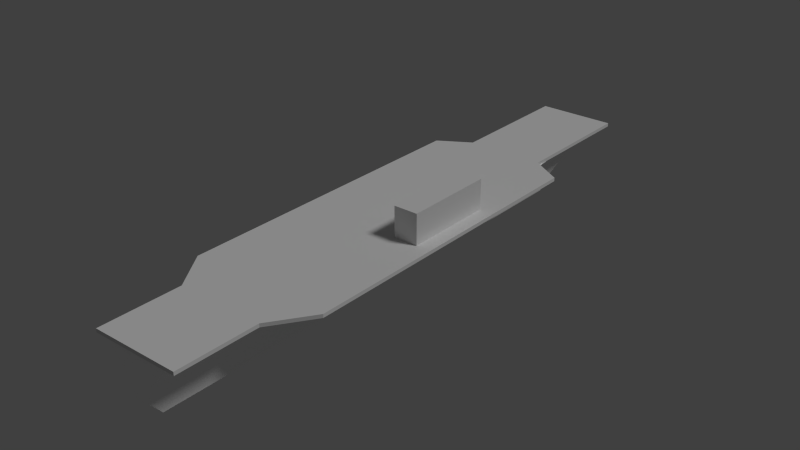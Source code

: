 # Source: CV_00.blend  (saved by Blender 2.79.0; exported with 4.5.12 LTS)
import bpy
from mathutils import Matrix  # noqa: F401  (used for matrix-valued properties, if any)

bpy.ops.wm.read_factory_settings(use_empty=True)
scene = bpy.context.scene
scene.name = 'Scene'

# ---- collections
col_collection_1 = bpy.data.collections.new('Collection 1'); scene.collection.children.link(col_collection_1)

# ---- materials (node trees are filled in below, after node groups)
mat_bridge = bpy.data.materials.new('Bridge')
mat_bridge.alpha_threshold = 0.0
mat_bridge.use_transparent_shadow = False
mat_bridge.roughness = 0.5
mat_deck_01 = bpy.data.materials.new('Deck 01')
mat_deck_01.alpha_threshold = 0.0
mat_deck_01.use_transparent_shadow = False
mat_deck_01.roughness = 0.5
mat_hull = bpy.data.materials.new('hull')
mat_hull.alpha_threshold = 0.0
mat_hull.use_transparent_shadow = False
mat_hull.diffuse_color = (1.0, 1.0, 1.0, 1.0)
mat_hull.roughness = 0.5

# ---- material node trees

# ---- world
world_world = bpy.data.worlds.new('World'); scene.world = world_world
world_world.color = (0.05088, 0.05088, 0.05088)
world_world.use_sun_shadow = False
world_world.sun_shadow_jitter_overblur = 0.0
world_world.cycles.sampling_method = 'NONE'
world_world.cycles.sample_map_resolution = 256

# ---- lights
light_lamp = bpy.data.lights.new('Lamp', 'SUN')
light_lamp.transmission_factor = 0.0
light_lamp.cutoff_distance = 30.0
light_lamp.angle = 0.1993
light_lamp.energy = 1.0
light_lamp.shadow_buffer_clip_start = 1.001
light_lamp.shadow_soft_size = 0.1
light_lamp.shadow_cascade_max_distance = 1000.0
light_lamp.cycles.use_multiple_importance_sampling = False

# ---- meshes
me_cube_003 = bpy.data.meshes.new('Cube.003')
me_cube_003.from_pydata([(-7.122, -35.21, -8.128), (-7.122, -35.21, 8.128), (-7.122, 8.128, -8.128), (-7.122, 8.128, 8.128), (4.449, -35.21, -8.128), (4.449, -35.21, 8.128), (4.449, 8.128, -8.128), (4.449, 8.128, 8.128)], [], [(0, 1, 3, 2), (2, 3, 7, 6), (6, 7, 5, 4), (4, 5, 1, 0), (2, 6, 4, 0), (7, 3, 1, 5)])
_uv = me_cube_003.uv_layers.new(name='UVMap')
_uv.uv.foreach_set('vector', [0.5842, 0.7272, 0.2921, 0.7272, 0.2921, 3.56e-08, 0.5842, 0.0, 4.765e-08, 1.0, 0.0, 0.7272, 0.2079, 0.7272, 0.2079, 1.0, 0.2921, 0.7272, 2.478e-07, 0.7272, 0.0, 7.119e-08, 0.2921, 0.0, 0.2079, 1.0, 0.2079, 0.7272, 0.4158, 0.7272, 0.4158, 1.0, 1.0, 0.7272, 0.7921, 0.7272, 0.7921, 0.0, 1.0, 0.0, 0.7921, 0.7272, 0.5842, 0.7272, 0.5842, 0.0, 0.7921, 0.0])
me_cube_003.materials.append(mat_bridge)
me_cube_003.use_remesh_preserve_volume = False
me_cube_003.use_remesh_preserve_attributes = False
me_cube_003.use_mirror_vertex_groups = False
me_cube_003.update()
me_cube_001 = bpy.data.meshes.new('Cube.001')
me_cube_001.from_pydata([(-34.16, -97.12, -0.8495), (-34.16, -97.12, 0.8495), (-34.16, 56.25, -0.8495), (-34.16, 56.25, 0.8495), (34.16, -97.12, -0.8495), (34.16, -97.12, 0.8495), (34.16, 56.25, -0.8495), (34.16, 56.25, 0.8495), (-20.99, -116.4, -0.8495), (-20.99, -116.4, 0.8495), (20.99, -116.4, 0.8495), (20.99, -116.4, -0.8495), (-18.93, 65.56, 0.8495), (-18.93, 65.56, -0.8495), (18.93, 65.56, -0.8495), (18.93, 65.56, 0.8495), (-18.93, 130.0, 0.8495), (-18.93, 130.0, -0.8495), (18.93, 130.0, -0.8495), (18.93, 130.0, 0.8495), (-20.99, -155.6, -0.8495), (-20.99, -155.6, 0.8495), (20.99, -155.6, 0.8495), (20.99, -155.6, -0.8495)], [], [(0, 1, 3, 2), (2, 3, 12, 13), (6, 7, 5, 4), (5, 1, 9, 10), (2, 6, 4, 0), (7, 3, 1, 5), (8, 11, 23, 20), (4, 5, 10, 11), (1, 0, 8, 9), (0, 4, 11, 8), (15, 14, 18, 19), (7, 6, 14, 15), (6, 2, 13, 14), (3, 7, 15, 12), (17, 16, 19, 18), (14, 13, 17, 18), (12, 15, 19, 16), (13, 12, 16, 17), (23, 22, 21, 20), (9, 8, 20, 21), (10, 9, 21, 22), (11, 10, 22, 23)])
_uv = me_cube_001.uv_layers.new(name='UVMap')
_uv.uv.foreach_set('vector', [0.9645, 0.1951, 0.9763, 0.1951, 0.9763, 0.6386, 0.9645, 0.6386, 0.9882, 0.06013, 1.0, 0.06013, 1.0, 0.1026, 0.9882, 0.1026, 0.9526, 0.0, 0.9645, 0.0, 0.9645, 0.4436, 0.9526, 0.4436, 8.874e-08, 0.7953, 0.4763, 0.7953, 0.3845, 0.8629, 0.09181, 0.8629, 0.9526, 0.7416, 0.4763, 0.7416, 0.4763, 0.2047, 0.9526, 0.2047, 0.0, 0.2584, 0.4763, 0.2584, 0.4763, 0.7953, 8.874e-08, 0.7953, 0.8608, 0.1371, 0.5681, 0.1371, 0.5681, 0.0, 0.8608, 0.0, 0.9526, 0.4436, 0.9645, 0.4436, 0.9645, 0.5254, 0.9526, 0.5254, 0.9763, 0.1951, 0.9645, 0.1951, 0.9645, 0.1132, 0.9763, 0.1132, 0.9526, 0.2047, 0.4763, 0.2047, 0.5681, 0.1371, 0.8608, 0.1371, 0.9763, 0.1865, 0.9882, 0.1865, 0.9882, 0.373, 0.9763, 0.373, 1.0, 0.06013, 0.9882, 0.06013, 0.9882, 2.785e-09, 1.0, 0.0, 0.4763, 0.7416, 0.9526, 0.7416, 0.8465, 0.7742, 0.5825, 0.7742, 0.4763, 0.2584, 0.0, 0.2584, 0.1061, 0.2258, 0.3702, 0.2258, 0.9882, 0.5007, 0.9763, 0.5007, 0.9763, 0.373, 0.9882, 0.373, 0.5825, 0.7742, 0.8465, 0.7742, 0.8465, 1.0, 0.5825, 1.0, 0.3702, 0.2258, 0.1061, 0.2258, 0.1061, 0.0, 0.3702, 0.0, 0.9882, 0.1865, 0.9763, 0.1865, 0.9763, 0.0, 0.9882, 0.0, 0.9526, 0.6386, 0.9645, 0.6386, 0.9645, 0.7215, 0.9526, 0.7215, 0.9763, 0.1132, 0.9645, 0.1132, 0.9645, 0.0, 0.9763, 2.971e-08, 0.09181, 0.8629, 0.3845, 0.8629, 0.3845, 1.0, 0.09181, 1.0, 0.9526, 0.5254, 0.9645, 0.5254, 0.9645, 0.6386, 0.9526, 0.6386])
me_cube_001.materials.append(mat_deck_01)
me_cube_001.use_remesh_preserve_volume = False
me_cube_001.use_remesh_preserve_attributes = False
me_cube_001.use_mirror_vertex_groups = False
me_cube_001.update()
me_cube = bpy.data.meshes.new('Cube')
me_cube.from_pydata([(-1.562, -24.57, -24.57), (-4.294, -24.57, -15.47), (-1.562, 97.09, -24.57), (-4.294, 100.8, -15.47), (1.562, -24.57, -24.57), (4.294, -24.57, -15.47), (1.562, 97.09, -24.57), (4.294, 100.8, -15.47), (-11.02, -24.57, -6.525), (-5.942, 116.6, -6.525), (5.942, 116.6, -6.525), (11.02, -24.57, -6.525), (-27.86, -24.57, 4.753), (-15.02, 116.6, 4.753), (15.02, 116.6, 4.753), (27.86, -24.57, 4.753), (-2.697, 128.6, 1.118), (2.697, 128.6, 1.118), (-6.819, 128.6, 4.753), (6.819, 128.6, 4.753), (-1.463, -77.78, -24.57), (-4.022, -77.78, -15.47), (4.022, -77.78, -15.47), (1.463, -77.78, -24.57), (10.32, -77.78, -6.525), (-10.32, -77.78, -6.525), (26.1, -77.78, 4.753), (-26.1, -77.78, 4.753), (-0.8661, -147.1, -24.57), (-2.381, -154.8, -15.47), (2.381, -154.8, -15.47), (0.8661, -147.1, -24.57), (6.108, -154.8, -6.525), (-6.108, -154.8, -6.525), (15.45, -154.8, 4.753), (-15.45, -154.8, 4.753)], [], [(1, 3, 2, 0), (3, 7, 6, 2), (7, 5, 4, 6), (15, 12, 27, 26), (0, 2, 6, 4), (12, 8, 25, 27), (11, 15, 26, 24), (5, 7, 10, 11), (7, 3, 9, 10), (3, 1, 8, 9), (15, 14, 13, 12), (11, 10, 14, 15), (9, 13, 18, 16), (9, 8, 12, 13), (17, 16, 18, 19), (14, 10, 17, 19), (13, 14, 19, 18), (10, 9, 16, 17), (26, 27, 35, 34), (27, 25, 33, 35), (24, 26, 34, 32), (5, 11, 24, 22), (8, 1, 21, 25), (0, 4, 23, 20), (4, 5, 22, 23), (1, 0, 20, 21), (30, 29, 28, 31), (29, 30, 32, 33), (33, 32, 34, 35), (22, 24, 32, 30), (25, 21, 29, 33), (20, 23, 31, 28), (23, 22, 30, 31), (21, 20, 28, 29)])
me_cube.materials.append(mat_hull)
me_cube.use_remesh_preserve_volume = False
me_cube.use_remesh_preserve_attributes = False
me_cube.use_mirror_vertex_groups = False
me_cube.update()

# ---- objects
ob_jhon_valisky_class_aircraft_carrier_empty = bpy.data.objects.new('Jhon Valisky Class Aircraft Carrier empty', None)
ob_bridge = bpy.data.objects.new('bridge', me_cube_003)
ob_deck = bpy.data.objects.new('deck', me_cube_001)
ob_hull = bpy.data.objects.new('hull', me_cube)
ob_sun = bpy.data.objects.new('Sun', light_lamp)

# ---- transforms, parenting, visibility, modifiers, constraints
ob_jhon_valisky_class_aircraft_carrier_empty.location = (0.0, 0.0, 0.0)
ob_jhon_valisky_class_aircraft_carrier_empty.empty_display_type = 'ARROWS'
ob_jhon_valisky_class_aircraft_carrier_empty.empty_image_offset = (0.0, 0.0)
ob_jhon_valisky_class_aircraft_carrier_empty.lineart.crease_threshold = 0.0
ob_bridge.parent = ob_jhon_valisky_class_aircraft_carrier_empty
ob_bridge.location = (18.05, 0.0, 8.103)
ob_bridge.lineart.crease_threshold = 0.0
ob_deck.parent = ob_jhon_valisky_class_aircraft_carrier_empty
ob_deck.location = (-4.877, 0.0, 0.8376)
ob_deck.lineart.crease_threshold = 0.0
ob_hull.parent = ob_jhon_valisky_class_aircraft_carrier_empty
ob_hull.location = (-4.877, 0.0, -4.781)
ob_hull.lineart.crease_threshold = 0.0
ob_sun.location = (4.076, 1.005, 10.44)
ob_sun.rotation_euler = (0.6503, 0.05522, 1.866)
ob_sun.lock_rotations_4d = False
ob_sun.empty_display_type = 'ARROWS'
ob_sun.color = (0.0, 0.0, 0.0, 0.0)
ob_sun.lineart.crease_threshold = 0.0

# ---- collection membership
col_collection_1.objects.link(ob_jhon_valisky_class_aircraft_carrier_empty)
col_collection_1.objects.link(ob_bridge)
col_collection_1.objects.link(ob_deck)
col_collection_1.objects.link(ob_hull)
col_collection_1.objects.link(ob_sun)

# ---- scene / render settings (as saved in the file)
scene.frame_start = 1; scene.frame_end = 250; scene.frame_set(1)
scene.render.engine = 'BLENDER_EEVEE_NEXT'
scene.render.image_settings.color_mode = 'RGB'
scene.render.image_settings.compression = 90
scene.render.resolution_x = 1366
scene.render.resolution_y = 768
scene.render.dither_intensity = 0.0
scene.cycles.use_denoising = False
scene.cycles.samples = 10
scene.cycles.sampling_pattern = 'TABULATED_SOBOL'
scene.cycles.light_sampling_threshold = 0.0
scene.cycles.use_adaptive_sampling = False
scene.cycles.use_light_tree = False
scene.cycles.blur_glossy = 0.0
scene.cycles.pixel_filter_type = 'GAUSSIAN'
scene.cycles.sample_clamp_indirect = 0.0
scene.view_settings.view_transform = 'Standard'
bpy.context.view_layer.update()

# ---- added for rendering (the .blend has no active camera): camera
cam_auto = bpy.data.cameras.new('AutoCamera')
cam_auto.lens = 50.0
cam_auto.sensor_width = 36.0
cam_auto.clip_end = 4825.81
ob_auto_camera = bpy.data.objects.new('AutoCamera', cam_auto)
scene.collection.objects.link(ob_auto_camera)
ob_auto_camera.location = (270.099, -342.737, 213.419)
ob_auto_camera.rotation_euler = (1.09748, -7.21219e-08, 0.694738)
scene.camera = ob_auto_camera
bpy.context.view_layer.update()
